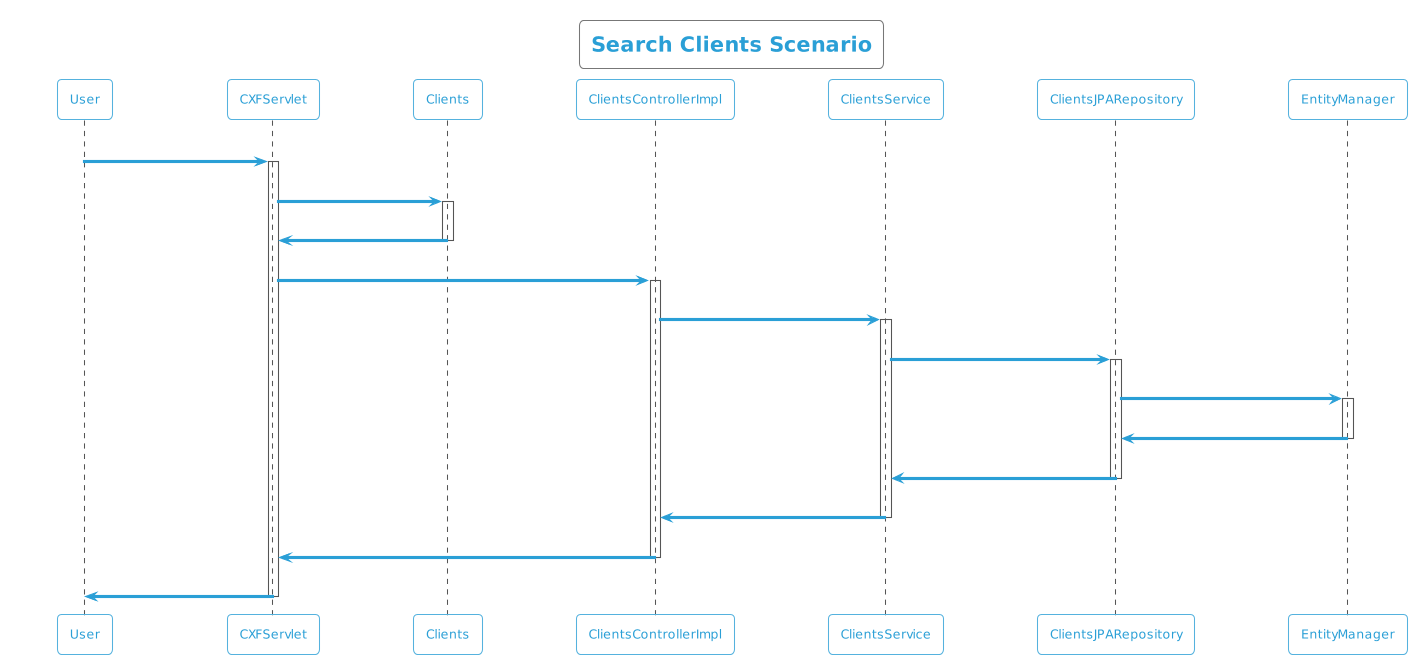

The diagram above was rendered by PlantUML. Its source (embedded in the PNG):
@startuml
!theme cyborg-outline
title Search Clients Scenario
participant User
User -> CXFServlet: GET, Clients
activate CXFServlet
CXFServlet -> Clients: << search >>
activate Clients
Clients -> CXFServlet: << instance >>
deactivate Clients
CXFServlet -> ClientsControllerImpl: search(:Clients)
activate ClientsControllerImpl
ClientsControllerImpl -> ClientsService: search(:Clients)
activate ClientsService
ClientsService -> ClientsJPARepository: search(:Clients)
activate ClientsJPARepository
ClientsJPARepository -> EntityManager: response(:Clients)
activate EntityManager
EntityManager -> ClientsJPARepository: << persisted Clients >>
deactivate EntityManager
ClientsJPARepository -> ClientsService: << persisted Clients >>
deactivate ClientsJPARepository
ClientsService -> ClientsControllerImpl: << persisted Clients >>
deactivate ClientsService
ClientsControllerImpl -> CXFServlet: << persisted Clients >>
deactivate ClientsControllerImpl
CXFServlet -> User: marshalled Clients XML
deactivate CXFServlet
@enduml